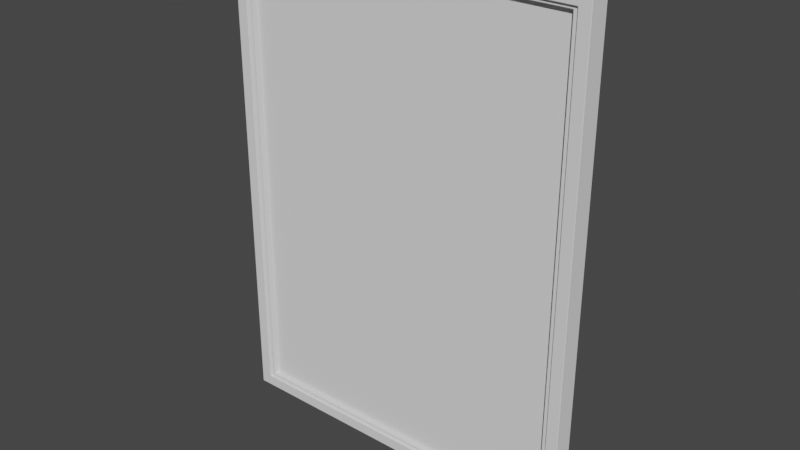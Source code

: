 # Source: Window_Insert.blend  (saved by Blender 3.1.7; exported with 4.5.12 LTS)
import bpy
from mathutils import Matrix  # noqa: F401  (used for matrix-valued properties, if any)

bpy.ops.wm.read_factory_settings(use_empty=True)
scene = bpy.context.scene
scene.name = 'Scene'

# ---- collections
col_collection = bpy.data.collections.new('Collection'); scene.collection.children.link(col_collection)

# ---- world
world_world = bpy.data.worlds.new('World'); scene.world = world_world
world_world.use_nodes = True; world_world.node_tree.nodes.clear()
_N = world_world.node_tree.nodes; _L = world_world.node_tree.links
n0 = _N.new('ShaderNodeOutputWorld'); n0.name = 'World Output'; n0.location = (300, 300)
n1 = _N.new('ShaderNodeBackground'); n1.name = 'Background'; n1.location = (10, 300)
n1.inputs[0].default_value = (0.05088, 0.05088, 0.05088, 1.0)
_L.new(n1.outputs[0], n0.inputs[0])
n0.is_active_output = True
world_world.color = (0.05088, 0.05088, 0.05088)
world_world.use_sun_shadow = False
world_world.sun_shadow_jitter_overblur = 0.0

# ---- meshes
me_window_insert = bpy.data.meshes.new('Window Insert')
me_window_insert.from_pydata([(0.0, 0.05025, 0.0), (0.0, 0.1021, 0.0), (0.9144, 0.1021, 0.0), (0.9144, 0.05025, 0.0), (0.0, 0.05025, 1.219), (0.0, 0.1021, 1.219), (0.9144, 0.1021, 1.219), (0.9144, 0.05025, 1.219), (0.8851, 0.05025, 0.0), (0.02932, 0.05025, 0.0), (0.02932, 0.1021, 0.0), (0.8851, 0.1021, 0.0), (0.02932, 0.05025, 1.219), (0.8851, 0.05025, 1.219), (0.8851, 0.1021, 1.219), (0.02932, 0.1021, 1.219), (0.0, 0.05025, 0.02816), (0.0, 0.05025, 1.191), (0.0, 0.1021, 1.191), (0.0, 0.1021, 0.02816), (0.9144, 0.1021, 1.191), (0.9144, 0.1021, 0.02816), (0.9144, 0.05025, 1.191), (0.9144, 0.05025, 0.02816), (0.02932, 0.05025, 0.02816), (0.02932, 0.05025, 1.191), (0.8851, 0.05025, 0.02816), (0.8851, 0.05025, 1.191), (0.02932, 0.1021, 1.191), (0.02932, 0.1021, 0.02816), (0.8851, 0.1021, 1.191), (0.8851, 0.1021, 0.02816), (0.02932, 0.05635, 0.02816), (0.8851, 0.05635, 0.02816), (0.02932, 0.09605, 0.02816), (0.8851, 0.09605, 0.02816), (0.02932, 0.09605, 1.191), (0.8851, 0.09605, 1.191), (0.02932, 0.05635, 1.191), (0.8851, 0.05635, 1.191), (0.0416, 0.09605, 0.02816), (0.8728, 0.09605, 0.02816), (0.0416, 0.05635, 0.02816), (0.8728, 0.05635, 0.02816), (0.0416, 0.09605, 1.191), (0.8728, 0.09605, 1.191), (0.0416, 0.05635, 1.191), (0.8728, 0.05635, 1.191), (0.02932, 0.09605, 0.0373), (0.02932, 0.09605, 1.182), (0.8851, 0.09605, 1.182), (0.8851, 0.09605, 0.0373), (0.02932, 0.05635, 0.0373), (0.02932, 0.05635, 1.182), (0.8851, 0.05635, 0.0373), (0.8851, 0.05635, 1.182), (0.0416, 0.05635, 0.0373), (0.0416, 0.05635, 1.182), (0.8728, 0.05635, 0.0373), (0.8728, 0.05635, 1.182), (0.8728, 0.09605, 0.0373), (0.8728, 0.09605, 1.182), (0.0416, 0.09605, 0.0373), (0.0416, 0.09605, 1.182), (0.0416, 0.06907, 0.0373), (0.8728, 0.06907, 0.0373), (0.8728, 0.08333, 0.0373), (0.0416, 0.08333, 0.0373), (0.0416, 0.08334, 1.182), (0.8728, 0.08334, 1.182), (0.8728, 0.06908, 1.182), (0.0416, 0.06908, 1.182)], [], [(8, 11, 2, 3), (13, 7, 6, 14), (17, 4, 5, 18), (30, 14, 6, 20), (20, 6, 7, 22), (26, 8, 3, 23), (16, 0, 9, 24), (24, 9, 8, 26), (18, 5, 15, 28), (28, 15, 14, 30), (4, 12, 15, 5), (12, 13, 14, 15), (0, 1, 10, 9), (9, 10, 11, 8), (10, 29, 31, 11), (30, 27, 25, 28), (1, 19, 29, 10), (19, 18, 28, 29), (12, 25, 27, 13), (26, 27, 30, 31), (4, 17, 25, 12), (17, 16, 24, 25), (13, 27, 22, 7), (27, 26, 23, 22), (2, 21, 23, 3), (21, 20, 22, 23), (11, 31, 21, 2), (31, 30, 20, 21), (0, 16, 19, 1), (16, 17, 18, 19), (31, 29, 24, 26), (24, 29, 28, 25), (40, 42, 32, 34), (44, 36, 38, 46), (63, 49, 36, 44), (49, 53, 38, 36), (59, 55, 39, 47), (55, 50, 37, 39), (53, 57, 46, 38), (57, 59, 47, 46), (50, 61, 45, 37), (61, 63, 44, 45), (37, 45, 47, 39), (45, 44, 46, 47), (35, 33, 43, 41), (41, 43, 42, 40), (41, 40, 62, 60), (57, 56, 62, 63), (35, 41, 60, 51), (51, 60, 61, 50), (42, 43, 58, 56), (62, 56, 58, 60), (32, 42, 56, 52), (52, 56, 57, 53), (33, 35, 51, 54), (54, 51, 50, 55), (43, 33, 54, 58), (58, 54, 55, 59), (34, 32, 52, 48), (48, 52, 53, 49), (40, 34, 48, 62), (62, 48, 49, 63), (59, 61, 60, 58), (63, 61, 59, 57), (67, 66, 65, 64), (68, 71, 70, 69), (67, 64, 71, 68), (66, 67, 68, 69), (65, 66, 69, 70), (64, 65, 70, 71)])
me_window_insert.polygons.foreach_set('material_index', [0, 0, 0, 0, 0, 0, 0, 0, 0, 0, 0, 0, 0, 0, 0, 0, 0, 0, 0, 0, 0, 0, 0, 0, 0, 0, 0, 0, 0, 0, 0, 0, 1, 1, 1, 1, 1, 1, 1, 1, 1, 1, 1, 1, 1, 1, 1, 1, 1, 1, 1, 1, 1, 1, 1, 1, 1, 1, 1, 1, 1, 1, 1, 1, 2, 2, 2, 2, 2, 2])
me_window_insert.materials.append(None)
me_window_insert.materials.append(None)
me_window_insert.materials.append(None)
me_window_insert.use_remesh_fix_poles = True
me_window_insert.use_remesh_preserve_attributes = False
me_window_insert.use_mirror_vertex_groups = False
me_window_insert.update()

# ---- objects
ob_window_insert_001 = bpy.data.objects.new('Window Insert.001', me_window_insert)
ob_window_insert = bpy.data.objects.new('Window Insert', None)
ob_obj_z = bpy.data.objects.new('OBJ_Z', None)
ob_obj_y = bpy.data.objects.new('OBJ_Y', None)
ob_obj_x = bpy.data.objects.new('OBJ_X', None)
ob_obj_prompts = bpy.data.objects.new('OBJ_PROMPTS', None)
ob_mid_y = bpy.data.objects.new('Mid Y', None)

# ---- transforms, parenting, visibility, modifiers, constraints
ob_window_insert_001.parent = ob_window_insert
ob_window_insert_001.location = (0.0, 0.0, 0.0)
ob_window_insert_001.lock_location = (True, True, True)
ob_window_insert_001.lineart.crease_threshold = 0.0
_vg = ob_window_insert_001.vertex_groups.new(name='OBJ_X')
_vg = ob_window_insert_001.vertex_groups.new(name='OBJ_Y')
_vg = ob_window_insert_001.vertex_groups.new(name='OBJ_Z')
_vg = ob_window_insert_001.vertex_groups.new(name='Mid Y')
_m = ob_window_insert_001.modifiers.new('Hook-OBJ_X', 'HOOK')
_m.center = (0.9144, 0.0, 0.0)
_m.matrix_inverse = ((1.0, 0.0, 0.0, -0.9144), (0.0, 1.0, 0.0, 0.0), (0.0, 0.0, 1.0, 0.0), (0.0, 0.0, 0.0, 1.0))
_m.object = ob_obj_x
_m = ob_window_insert_001.modifiers.new('Hook-OBJ_Z', 'HOOK')
_m.center = (0.0, 0.0, 1.219)
_m.matrix_inverse = ((1.0, 0.0, 0.0, 0.0), (0.0, 1.0, 0.0, 0.0), (0.0, 0.0, 1.0, -1.219), (0.0, 0.0, 0.0, 1.0))
_m.object = ob_obj_z
_m = ob_window_insert_001.modifiers.new('Hook-Mid Y', 'HOOK')
_m.center = (0.0, 0.0762, 0.0)
_m.matrix_inverse = ((1.0, 0.0, 0.0, 0.0), (0.0, 1.0, 0.0, -0.0762), (0.0, 0.0, 1.0, 0.0), (0.0, 0.0, 0.0, 1.0))
_m.object = ob_mid_y
_m = ob_window_insert_001.modifiers.new('Bevel', 'BEVEL')
_m.width = 0.00127
_m.width_pct = 0.00127
_m.segments = 2
_m.limit_method = 'NONE'
ob_window_insert.location = (0.0, 0.0, 0.0)
ob_window_insert.empty_display_type = 'ARROWS'
ob_window_insert.empty_display_size = 0.1
ob_window_insert.lineart.crease_threshold = 0.0
ob_obj_z.parent = ob_window_insert
ob_obj_z.location = (0.0, 0.0, 1.219)
ob_obj_z.lock_location = (True, True, False)
ob_obj_z.lock_rotation = (True, True, True)
ob_obj_z.empty_display_type = 'SINGLE_ARROW'
ob_obj_z.empty_display_size = 0.2
ob_obj_z.lineart.crease_threshold = 0.0
ob_obj_y.parent = ob_window_insert
ob_obj_y.location = (0.0, 0.1524, 0.0)
ob_obj_y.lock_location = (True, False, True)
ob_obj_y.lock_rotation = (True, True, True)
ob_obj_y.empty_display_type = 'SPHERE'
ob_obj_y.empty_display_size = 0.1
ob_obj_y.lineart.crease_threshold = 0.0
ob_obj_x.parent = ob_window_insert
ob_obj_x.location = (0.9144, 0.0, 0.0)
ob_obj_x.lock_location = (False, True, True)
ob_obj_x.lock_rotation = (True, True, True)
ob_obj_x.empty_display_type = 'SPHERE'
ob_obj_x.empty_display_size = 0.1
ob_obj_x.lineart.crease_threshold = 0.0
ob_obj_prompts.parent = ob_window_insert
ob_obj_prompts.location = (0.0, 0.0, 0.0)
ob_obj_prompts.lock_location = (True, True, True)
ob_obj_prompts.lock_rotation = (True, True, True)
ob_obj_prompts.empty_display_size = 0.0001
ob_obj_prompts.lineart.crease_threshold = 0.0
ob_mid_y.parent = ob_window_insert
ob_mid_y.location = (0.0, 0.0762, 0.0)
ob_mid_y.empty_display_size = 0.0254
ob_mid_y.lineart.crease_threshold = 0.0

# ---- collection membership
col_collection.objects.link(ob_window_insert_001)
col_collection.objects.link(ob_window_insert)
col_collection.objects.link(ob_obj_z)
col_collection.objects.link(ob_obj_y)
col_collection.objects.link(ob_obj_x)
col_collection.objects.link(ob_obj_prompts)
col_collection.objects.link(ob_mid_y)

# ---- scene / render settings (as saved in the file)
scene.frame_start = 1; scene.frame_end = 250; scene.frame_set(1)
scene.render.engine = 'BLENDER_EEVEE_NEXT'
scene.cycles.use_denoising = False
scene.cycles.samples = 128
scene.cycles.sampling_pattern = 'TABULATED_SOBOL'
scene.cycles.use_adaptive_sampling = False
scene.cycles.use_light_tree = False
scene.eevee.use_gtao = True
scene.eevee.use_raytracing = True
scene.view_settings.look = 'High Contrast'
scene.view_settings.view_transform = 'Filmic'
bpy.context.view_layer.update()

# ---- added for rendering (the .blend has no active camera and no usable light): camera, sun
cam_auto = bpy.data.cameras.new('AutoCamera')
cam_auto.lens = 50.0
cam_auto.sensor_width = 36.0
cam_auto.clip_end = 1000.0
ob_auto_camera = bpy.data.objects.new('AutoCamera', cam_auto)
scene.collection.objects.link(ob_auto_camera)
ob_auto_camera.location = (1.86806, -1.61683, 1.73829)
ob_auto_camera.rotation_euler = (1.09748, -7.21219e-08, 0.694738)
scene.camera = ob_auto_camera
light_auto_sun = bpy.data.lights.new('AutoSun', 'SUN')
light_auto_sun.energy = 3.0
light_auto_sun.angle = 0.0523599
ob_auto_sun = bpy.data.objects.new('AutoSun', light_auto_sun)
scene.collection.objects.link(ob_auto_sun)
ob_auto_sun.rotation_euler = (0.872665, 0.174533, 0.523599)
bpy.context.view_layer.update()
